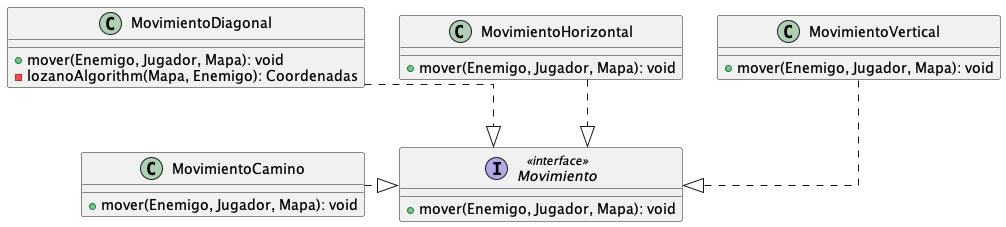

The diagram above was rendered by PlantUML. Its source (embedded in the PNG):
@startuml
top to bottom direction
skinparam linetype ortho

interface Movimiento << interface >> {
  + mover(Enemigo, Jugador, Mapa): void
}
class MovimientoCamino {
  + mover(Enemigo, Jugador, Mapa): void
}
class MovimientoDiagonal {
  + mover(Enemigo, Jugador, Mapa): void
  - lozanoAlgorithm(Mapa, Enemigo): Coordenadas
}
class MovimientoHorizontal {
  + mover(Enemigo, Jugador, Mapa): void
}
class MovimientoVertical {
  + mover(Enemigo, Jugador, Mapa): void
}

MovimientoCamino      .|>  Movimiento
MovimientoDiagonal    ..|>  Movimiento
MovimientoHorizontal  ..|>  Movimiento
MovimientoVertical    ..|>  Movimiento
@enduml